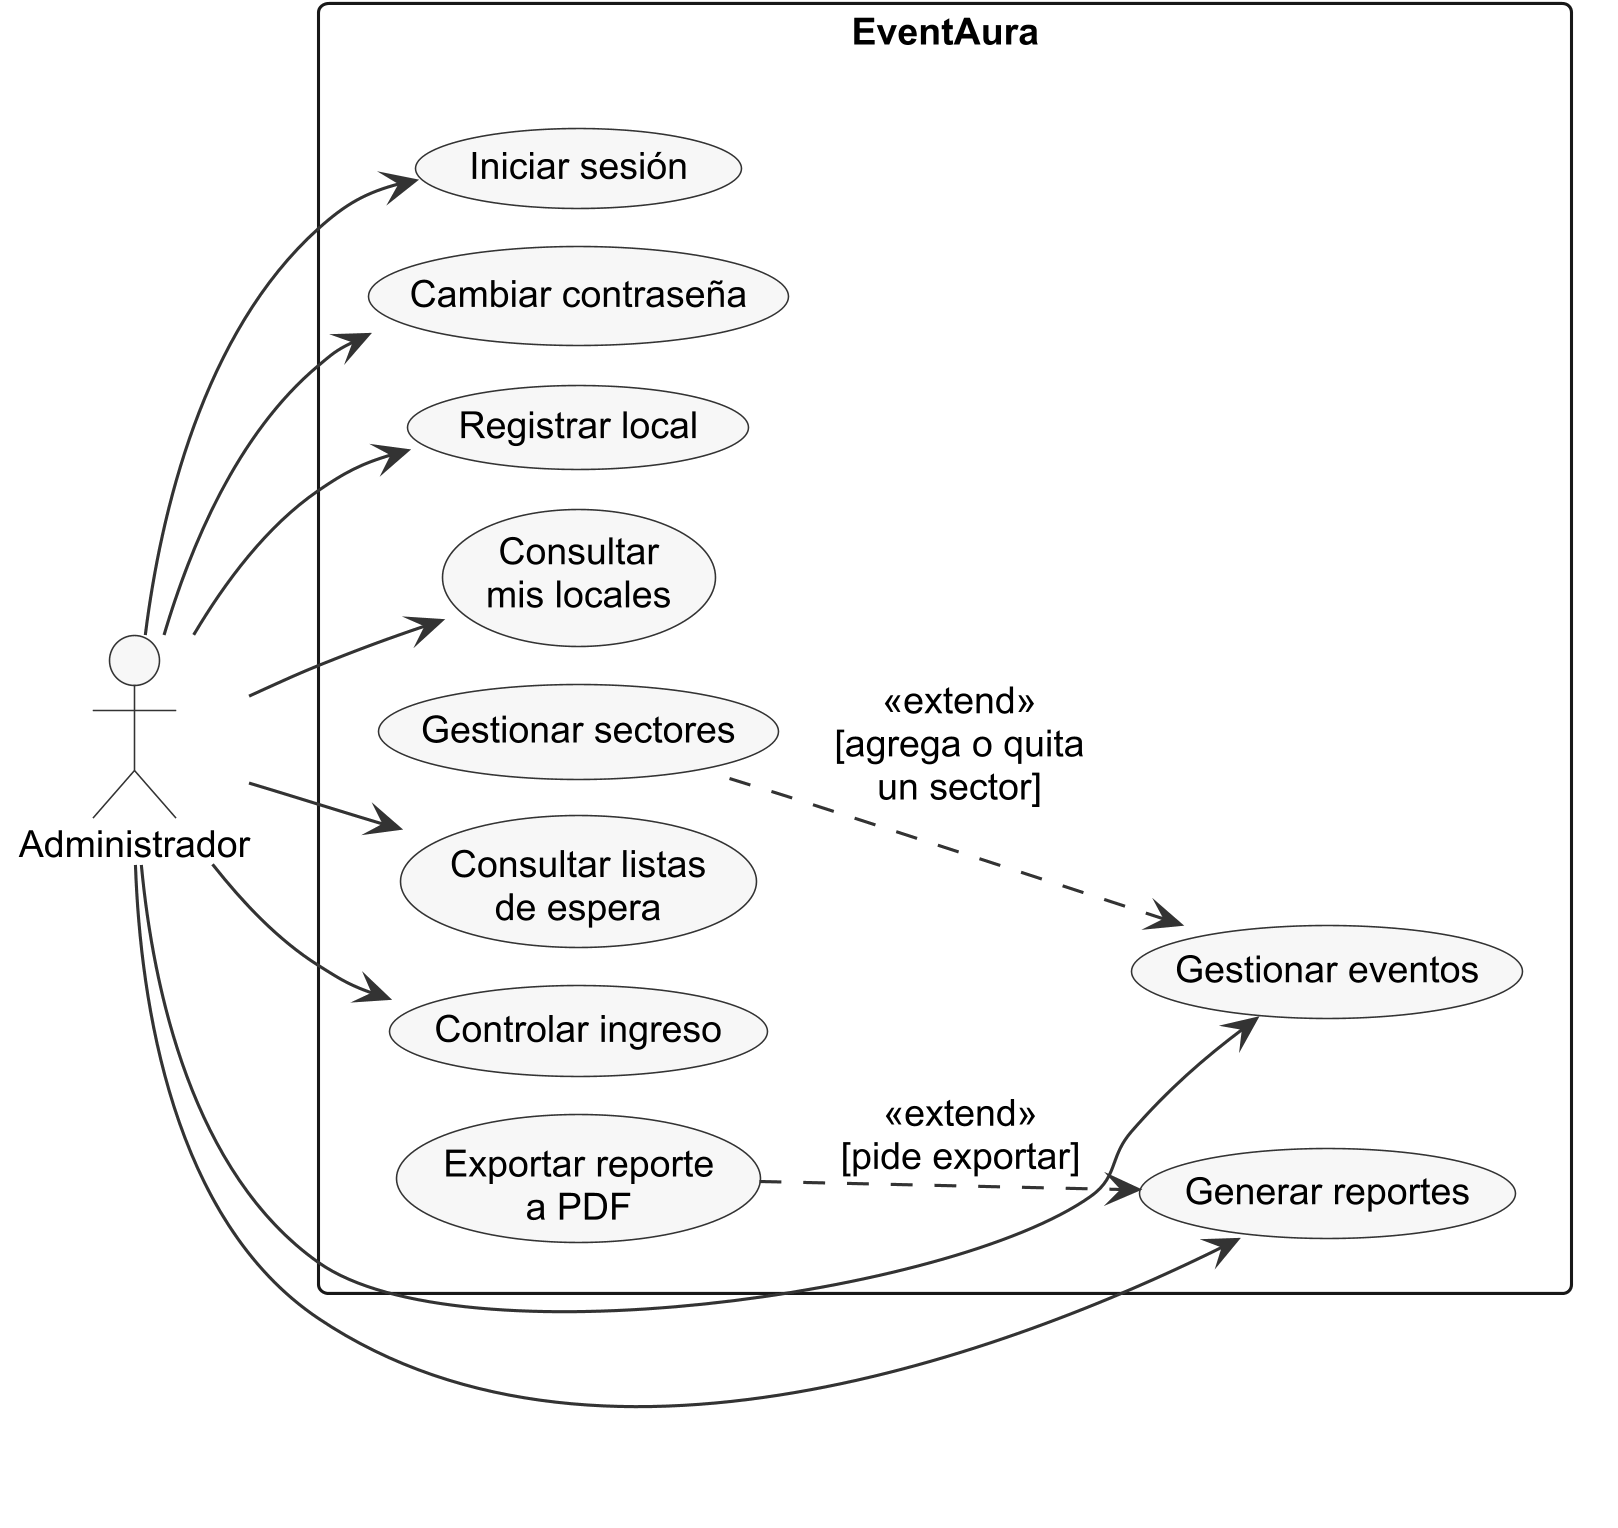

The diagram above was rendered by PlantUML. Its source (embedded in the PNG):
@startuml casos-uso-administrador
skinparamlocked dpi 300
!include _estilo.iuml
left to right direction
skinparam nodesep 12
skinparam ranksep 25
' Casos de uso del Administrador (perfil «Propietario» en la base, RN-05). Cada caso de uso
' corresponde a una pantalla real y a una operación de negocio (ver la tabla de justificación).

actor Administrador

rectangle "EventAura" {
  usecase "Iniciar sesión" as Iniciar
  usecase "Cambiar contraseña" as Cambiar
  usecase "Registrar local" as RegistrarLocal
  usecase "Consultar\nmis locales" as Locales
  usecase "Gestionar eventos" as Eventos
  usecase "Gestionar sectores" as Sectores
  usecase "Consultar listas\nde espera" as Listas
  usecase "Controlar ingreso" as Ingreso
  usecase "Generar reportes" as Reportes
  usecase "Exportar reporte\na PDF" as Exportar
}

Administrador --> Iniciar
Administrador --> Cambiar
Administrador --> RegistrarLocal
Administrador --> Locales
Administrador --> Eventos
Administrador --> Listas
Administrador --> Ingreso
Administrador --> Reportes
Sectores ..> Eventos : <<extend>>\n[agrega o quita\nun sector]
Exportar ..> Reportes : <<extend>>\n[pide exportar]
@enduml